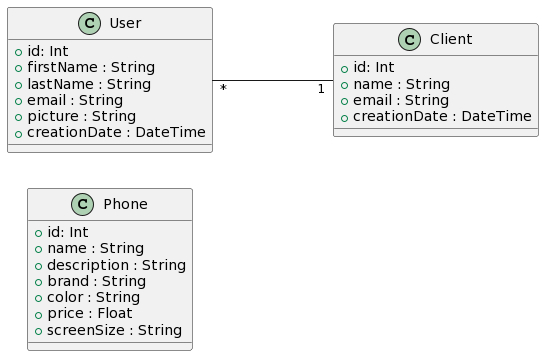

The diagram above was rendered by PlantUML. Its source (embedded in the PNG):
@startuml
left to right direction

class Phone {
 + id: Int
 + name : String
 + description : String
 + brand : String
 + color : String
 + price : Float
 + screenSize : String
}

class Client {
 + id: Int
 + name : String
 + email : String
 + creationDate : DateTime
}

class User {
 + id: Int
 + firstName : String
 + lastName : String
 + email : String
 + picture : String
 + creationDate : DateTime
}

User "*" --- "1" Client
@enduml